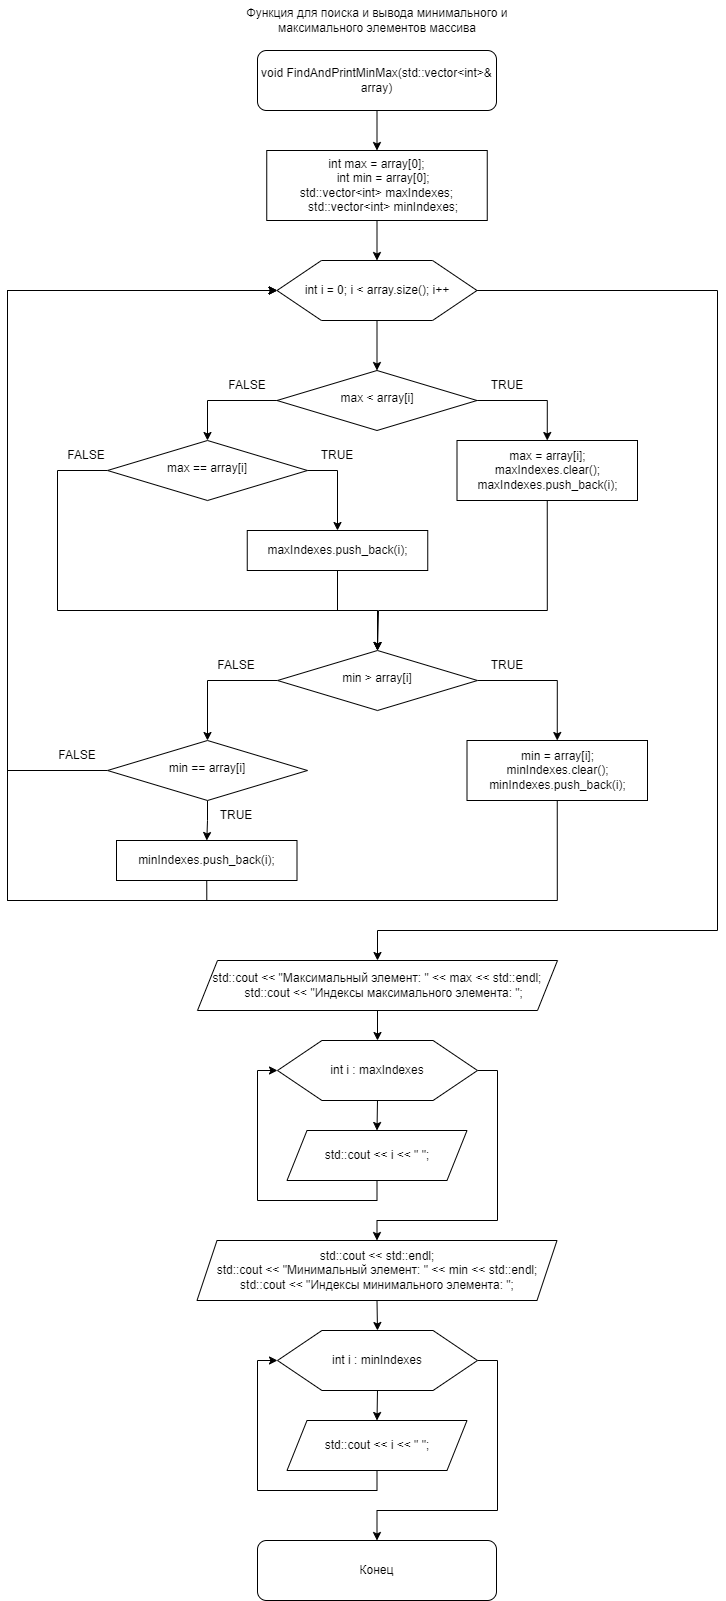

The diagram above was exported from draw.io. Its source (the exported page's mxGraphModel, read from the mxfile embedded in the PNG):
<mxGraphModel dx="1002" dy="1712" grid="1" gridSize="10" guides="1" tooltips="1" connect="1" arrows="1" fold="1" page="1" pageScale="1" pageWidth="827" pageHeight="1169" math="0" shadow="0">
  <root>
    <mxCell id="WIyWlLk6GJQsqaUBKTNV-0" />
    <mxCell id="WIyWlLk6GJQsqaUBKTNV-1" parent="WIyWlLk6GJQsqaUBKTNV-0" />
    <mxCell id="SzeLP7GP3LmY2_1hnLpb-2" style="edgeStyle=orthogonalEdgeStyle;rounded=0;orthogonalLoop=1;jettySize=auto;html=1;exitX=0.5;exitY=1;exitDx=0;exitDy=0;entryX=0.5;entryY=0;entryDx=0;entryDy=0;" parent="WIyWlLk6GJQsqaUBKTNV-1" source="SzeLP7GP3LmY2_1hnLpb-0" target="SzeLP7GP3LmY2_1hnLpb-1" edge="1">
      <mxGeometry relative="1" as="geometry" />
    </mxCell>
    <mxCell id="SzeLP7GP3LmY2_1hnLpb-0" value="void FindAndPrintMinMax(std::vector&amp;lt;int&amp;gt;&amp;amp; array)" style="rounded=1;whiteSpace=wrap;html=1;fontSize=12;glass=0;strokeWidth=1;shadow=0;" parent="WIyWlLk6GJQsqaUBKTNV-1" vertex="1">
      <mxGeometry x="310" y="20" width="239" height="60" as="geometry" />
    </mxCell>
    <mxCell id="SzeLP7GP3LmY2_1hnLpb-5" style="edgeStyle=orthogonalEdgeStyle;rounded=0;orthogonalLoop=1;jettySize=auto;html=1;exitX=0.5;exitY=1;exitDx=0;exitDy=0;entryX=0.5;entryY=0;entryDx=0;entryDy=0;" parent="WIyWlLk6GJQsqaUBKTNV-1" source="SzeLP7GP3LmY2_1hnLpb-1" target="SzeLP7GP3LmY2_1hnLpb-3" edge="1">
      <mxGeometry relative="1" as="geometry" />
    </mxCell>
    <mxCell id="SzeLP7GP3LmY2_1hnLpb-1" value="&lt;div&gt;&lt;div&gt;int max = array[0];&lt;/div&gt;&lt;div&gt;&amp;nbsp; &amp;nbsp; int min = array[0];&lt;/div&gt;&lt;/div&gt;&lt;div&gt;&lt;div&gt;std::vector&amp;lt;int&amp;gt; maxIndexes;&lt;/div&gt;&lt;div&gt;&amp;nbsp; &amp;nbsp; std::vector&amp;lt;int&amp;gt; minIndexes;&lt;/div&gt;&lt;/div&gt;" style="rounded=0;whiteSpace=wrap;html=1;" parent="WIyWlLk6GJQsqaUBKTNV-1" vertex="1">
      <mxGeometry x="319.25" y="120" width="220.5" height="70" as="geometry" />
    </mxCell>
    <mxCell id="SzeLP7GP3LmY2_1hnLpb-7" style="edgeStyle=orthogonalEdgeStyle;rounded=0;orthogonalLoop=1;jettySize=auto;html=1;exitX=0.5;exitY=1;exitDx=0;exitDy=0;entryX=0.5;entryY=0;entryDx=0;entryDy=0;" parent="WIyWlLk6GJQsqaUBKTNV-1" source="SzeLP7GP3LmY2_1hnLpb-3" target="SzeLP7GP3LmY2_1hnLpb-6" edge="1">
      <mxGeometry relative="1" as="geometry" />
    </mxCell>
    <mxCell id="SzeLP7GP3LmY2_1hnLpb-28" style="edgeStyle=orthogonalEdgeStyle;rounded=0;orthogonalLoop=1;jettySize=auto;html=1;exitX=1;exitY=0.5;exitDx=0;exitDy=0;entryX=0.5;entryY=0;entryDx=0;entryDy=0;" parent="WIyWlLk6GJQsqaUBKTNV-1" source="SzeLP7GP3LmY2_1hnLpb-3" target="SzeLP7GP3LmY2_1hnLpb-27" edge="1">
      <mxGeometry relative="1" as="geometry">
        <Array as="points">
          <mxPoint x="770" y="260" />
          <mxPoint x="770" y="900" />
          <mxPoint x="430" y="900" />
        </Array>
      </mxGeometry>
    </mxCell>
    <mxCell id="SzeLP7GP3LmY2_1hnLpb-3" value="" style="verticalLabelPosition=bottom;verticalAlign=top;html=1;shape=hexagon;perimeter=hexagonPerimeter2;arcSize=6;size=0.2222222222222222;" parent="WIyWlLk6GJQsqaUBKTNV-1" vertex="1">
      <mxGeometry x="329.5" y="230" width="200" height="60" as="geometry" />
    </mxCell>
    <mxCell id="SzeLP7GP3LmY2_1hnLpb-4" value="&lt;span style=&quot;text-wrap: nowrap;&quot;&gt;int i = 0; i &amp;lt; array.size(); i++&lt;/span&gt;" style="text;html=1;align=center;verticalAlign=middle;whiteSpace=wrap;rounded=0;" parent="WIyWlLk6GJQsqaUBKTNV-1" vertex="1">
      <mxGeometry x="349.5" y="245" width="160" height="30" as="geometry" />
    </mxCell>
    <mxCell id="SzeLP7GP3LmY2_1hnLpb-9" style="edgeStyle=orthogonalEdgeStyle;rounded=0;orthogonalLoop=1;jettySize=auto;html=1;exitX=1;exitY=0.5;exitDx=0;exitDy=0;entryX=0.5;entryY=0;entryDx=0;entryDy=0;" parent="WIyWlLk6GJQsqaUBKTNV-1" source="SzeLP7GP3LmY2_1hnLpb-6" target="SzeLP7GP3LmY2_1hnLpb-8" edge="1">
      <mxGeometry relative="1" as="geometry" />
    </mxCell>
    <mxCell id="SzeLP7GP3LmY2_1hnLpb-12" style="edgeStyle=orthogonalEdgeStyle;rounded=0;orthogonalLoop=1;jettySize=auto;html=1;exitX=0;exitY=0.5;exitDx=0;exitDy=0;entryX=0.5;entryY=0;entryDx=0;entryDy=0;" parent="WIyWlLk6GJQsqaUBKTNV-1" source="SzeLP7GP3LmY2_1hnLpb-6" target="SzeLP7GP3LmY2_1hnLpb-11" edge="1">
      <mxGeometry relative="1" as="geometry" />
    </mxCell>
    <mxCell id="SzeLP7GP3LmY2_1hnLpb-6" value="max &amp;lt; array[i]" style="rhombus;whiteSpace=wrap;html=1;shadow=0;fontFamily=Helvetica;fontSize=12;align=center;strokeWidth=1;spacing=6;spacingTop=-4;" parent="WIyWlLk6GJQsqaUBKTNV-1" vertex="1">
      <mxGeometry x="329.5" y="340" width="200" height="60" as="geometry" />
    </mxCell>
    <mxCell id="SzeLP7GP3LmY2_1hnLpb-18" style="edgeStyle=orthogonalEdgeStyle;rounded=0;orthogonalLoop=1;jettySize=auto;html=1;exitX=0.5;exitY=1;exitDx=0;exitDy=0;" parent="WIyWlLk6GJQsqaUBKTNV-1" source="SzeLP7GP3LmY2_1hnLpb-8" edge="1">
      <mxGeometry relative="1" as="geometry">
        <mxPoint x="430" y="620" as="targetPoint" />
        <Array as="points">
          <mxPoint x="600" y="580" />
          <mxPoint x="431" y="580" />
        </Array>
      </mxGeometry>
    </mxCell>
    <mxCell id="SzeLP7GP3LmY2_1hnLpb-8" value="&lt;div&gt;max = array[i];&lt;/div&gt;&lt;div&gt;maxIndexes.clear();&lt;/div&gt;&lt;div&gt;maxIndexes.push_back(i);&lt;/div&gt;" style="rounded=0;whiteSpace=wrap;html=1;" parent="WIyWlLk6GJQsqaUBKTNV-1" vertex="1">
      <mxGeometry x="509.5" y="410" width="180.5" height="60" as="geometry" />
    </mxCell>
    <mxCell id="SzeLP7GP3LmY2_1hnLpb-10" value="TRUE" style="text;html=1;align=center;verticalAlign=middle;whiteSpace=wrap;rounded=0;" parent="WIyWlLk6GJQsqaUBKTNV-1" vertex="1">
      <mxGeometry x="529.5" y="340" width="60" height="30" as="geometry" />
    </mxCell>
    <mxCell id="SzeLP7GP3LmY2_1hnLpb-52" style="edgeStyle=orthogonalEdgeStyle;rounded=0;orthogonalLoop=1;jettySize=auto;html=1;exitX=0;exitY=0.5;exitDx=0;exitDy=0;entryX=0.5;entryY=0;entryDx=0;entryDy=0;" parent="WIyWlLk6GJQsqaUBKTNV-1" source="SzeLP7GP3LmY2_1hnLpb-11" target="SzeLP7GP3LmY2_1hnLpb-16" edge="1">
      <mxGeometry relative="1" as="geometry">
        <Array as="points">
          <mxPoint x="110" y="440" />
          <mxPoint x="110" y="580" />
          <mxPoint x="430" y="580" />
        </Array>
      </mxGeometry>
    </mxCell>
    <mxCell id="SzeLP7GP3LmY2_1hnLpb-11" value="max == array[i]" style="rhombus;whiteSpace=wrap;html=1;shadow=0;fontFamily=Helvetica;fontSize=12;align=center;strokeWidth=1;spacing=6;spacingTop=-4;" parent="WIyWlLk6GJQsqaUBKTNV-1" vertex="1">
      <mxGeometry x="160" y="410" width="200" height="60" as="geometry" />
    </mxCell>
    <mxCell id="SzeLP7GP3LmY2_1hnLpb-13" value="FALSE" style="text;html=1;align=center;verticalAlign=middle;whiteSpace=wrap;rounded=0;" parent="WIyWlLk6GJQsqaUBKTNV-1" vertex="1">
      <mxGeometry x="270" y="340" width="60" height="30" as="geometry" />
    </mxCell>
    <mxCell id="SzeLP7GP3LmY2_1hnLpb-17" style="edgeStyle=orthogonalEdgeStyle;rounded=0;orthogonalLoop=1;jettySize=auto;html=1;exitX=0.5;exitY=1;exitDx=0;exitDy=0;entryX=0.5;entryY=0;entryDx=0;entryDy=0;" parent="WIyWlLk6GJQsqaUBKTNV-1" source="SzeLP7GP3LmY2_1hnLpb-14" target="SzeLP7GP3LmY2_1hnLpb-16" edge="1">
      <mxGeometry relative="1" as="geometry">
        <Array as="points">
          <mxPoint x="390" y="580" />
          <mxPoint x="430" y="580" />
        </Array>
      </mxGeometry>
    </mxCell>
    <mxCell id="SzeLP7GP3LmY2_1hnLpb-14" value="maxIndexes.push_back(i);" style="rounded=0;whiteSpace=wrap;html=1;" parent="WIyWlLk6GJQsqaUBKTNV-1" vertex="1">
      <mxGeometry x="299.75" y="500" width="180.5" height="40" as="geometry" />
    </mxCell>
    <mxCell id="SzeLP7GP3LmY2_1hnLpb-20" style="edgeStyle=orthogonalEdgeStyle;rounded=0;orthogonalLoop=1;jettySize=auto;html=1;exitX=1;exitY=0.5;exitDx=0;exitDy=0;entryX=0.5;entryY=0;entryDx=0;entryDy=0;" parent="WIyWlLk6GJQsqaUBKTNV-1" source="SzeLP7GP3LmY2_1hnLpb-16" target="SzeLP7GP3LmY2_1hnLpb-19" edge="1">
      <mxGeometry relative="1" as="geometry" />
    </mxCell>
    <mxCell id="SzeLP7GP3LmY2_1hnLpb-23" style="edgeStyle=orthogonalEdgeStyle;rounded=0;orthogonalLoop=1;jettySize=auto;html=1;exitX=0;exitY=0.5;exitDx=0;exitDy=0;entryX=0.5;entryY=0;entryDx=0;entryDy=0;" parent="WIyWlLk6GJQsqaUBKTNV-1" source="SzeLP7GP3LmY2_1hnLpb-16" target="SzeLP7GP3LmY2_1hnLpb-21" edge="1">
      <mxGeometry relative="1" as="geometry" />
    </mxCell>
    <mxCell id="SzeLP7GP3LmY2_1hnLpb-16" value="min &amp;gt; array[i]" style="rhombus;whiteSpace=wrap;html=1;shadow=0;fontFamily=Helvetica;fontSize=12;align=center;strokeWidth=1;spacing=6;spacingTop=-4;" parent="WIyWlLk6GJQsqaUBKTNV-1" vertex="1">
      <mxGeometry x="330" y="620" width="200" height="60" as="geometry" />
    </mxCell>
    <mxCell id="SzeLP7GP3LmY2_1hnLpb-26" style="edgeStyle=orthogonalEdgeStyle;rounded=0;orthogonalLoop=1;jettySize=auto;html=1;exitX=0.5;exitY=1;exitDx=0;exitDy=0;" parent="WIyWlLk6GJQsqaUBKTNV-1" source="SzeLP7GP3LmY2_1hnLpb-19" edge="1">
      <mxGeometry relative="1" as="geometry">
        <mxPoint x="330" y="260" as="targetPoint" />
        <Array as="points">
          <mxPoint x="610" y="870" />
          <mxPoint x="60" y="870" />
          <mxPoint x="60" y="260" />
        </Array>
      </mxGeometry>
    </mxCell>
    <mxCell id="SzeLP7GP3LmY2_1hnLpb-19" value="&lt;div&gt;min = array[i];&lt;/div&gt;&lt;div&gt;&lt;span style=&quot;background-color: initial;&quot;&gt;minIndexes.clear();&lt;/span&gt;&lt;/div&gt;&lt;div&gt;&lt;span style=&quot;background-color: initial;&quot;&gt;minIndexes.push_back(i);&lt;/span&gt;&lt;/div&gt;" style="rounded=0;whiteSpace=wrap;html=1;" parent="WIyWlLk6GJQsqaUBKTNV-1" vertex="1">
      <mxGeometry x="519.5" y="710" width="180.5" height="60" as="geometry" />
    </mxCell>
    <mxCell id="SzeLP7GP3LmY2_1hnLpb-24" style="edgeStyle=orthogonalEdgeStyle;rounded=0;orthogonalLoop=1;jettySize=auto;html=1;exitX=0.5;exitY=1;exitDx=0;exitDy=0;" parent="WIyWlLk6GJQsqaUBKTNV-1" source="SzeLP7GP3LmY2_1hnLpb-21" target="SzeLP7GP3LmY2_1hnLpb-22" edge="1">
      <mxGeometry relative="1" as="geometry" />
    </mxCell>
    <mxCell id="SzeLP7GP3LmY2_1hnLpb-54" style="edgeStyle=orthogonalEdgeStyle;rounded=0;orthogonalLoop=1;jettySize=auto;html=1;exitX=0;exitY=0.5;exitDx=0;exitDy=0;entryX=0;entryY=0.5;entryDx=0;entryDy=0;" parent="WIyWlLk6GJQsqaUBKTNV-1" source="SzeLP7GP3LmY2_1hnLpb-21" target="SzeLP7GP3LmY2_1hnLpb-3" edge="1">
      <mxGeometry relative="1" as="geometry">
        <Array as="points">
          <mxPoint x="60" y="740" />
          <mxPoint x="60" y="260" />
        </Array>
      </mxGeometry>
    </mxCell>
    <mxCell id="SzeLP7GP3LmY2_1hnLpb-21" value="min == array[i]" style="rhombus;whiteSpace=wrap;html=1;shadow=0;fontFamily=Helvetica;fontSize=12;align=center;strokeWidth=1;spacing=6;spacingTop=-4;" parent="WIyWlLk6GJQsqaUBKTNV-1" vertex="1">
      <mxGeometry x="160" y="710" width="200" height="60" as="geometry" />
    </mxCell>
    <mxCell id="SzeLP7GP3LmY2_1hnLpb-25" style="edgeStyle=orthogonalEdgeStyle;rounded=0;orthogonalLoop=1;jettySize=auto;html=1;exitX=0.5;exitY=1;exitDx=0;exitDy=0;entryX=0;entryY=0.5;entryDx=0;entryDy=0;" parent="WIyWlLk6GJQsqaUBKTNV-1" source="SzeLP7GP3LmY2_1hnLpb-22" target="SzeLP7GP3LmY2_1hnLpb-3" edge="1">
      <mxGeometry relative="1" as="geometry">
        <Array as="points">
          <mxPoint x="259" y="870" />
          <mxPoint x="60" y="870" />
          <mxPoint x="60" y="260" />
        </Array>
      </mxGeometry>
    </mxCell>
    <mxCell id="SzeLP7GP3LmY2_1hnLpb-22" value="minIndexes.push_back(i);" style="rounded=0;whiteSpace=wrap;html=1;" parent="WIyWlLk6GJQsqaUBKTNV-1" vertex="1">
      <mxGeometry x="169" y="810" width="180.5" height="40" as="geometry" />
    </mxCell>
    <mxCell id="SzeLP7GP3LmY2_1hnLpb-31" style="edgeStyle=orthogonalEdgeStyle;rounded=0;orthogonalLoop=1;jettySize=auto;html=1;exitX=0.5;exitY=1;exitDx=0;exitDy=0;entryX=0.5;entryY=0;entryDx=0;entryDy=0;" parent="WIyWlLk6GJQsqaUBKTNV-1" source="SzeLP7GP3LmY2_1hnLpb-27" target="SzeLP7GP3LmY2_1hnLpb-29" edge="1">
      <mxGeometry relative="1" as="geometry" />
    </mxCell>
    <mxCell id="SzeLP7GP3LmY2_1hnLpb-27" value="&lt;div&gt;std::cout &amp;lt;&amp;lt; &quot;Максимальный элемент: &quot; &amp;lt;&amp;lt; max &amp;lt;&amp;lt; std::endl;&lt;/div&gt;&lt;div&gt;&amp;nbsp; &amp;nbsp; std::cout &amp;lt;&amp;lt; &quot;Индексы максимального элемента: &quot;;&lt;/div&gt;" style="shape=parallelogram;perimeter=parallelogramPerimeter;whiteSpace=wrap;html=1;fixedSize=1;" parent="WIyWlLk6GJQsqaUBKTNV-1" vertex="1">
      <mxGeometry x="250" y="930" width="360" height="50" as="geometry" />
    </mxCell>
    <mxCell id="SzeLP7GP3LmY2_1hnLpb-33" style="edgeStyle=orthogonalEdgeStyle;rounded=0;orthogonalLoop=1;jettySize=auto;html=1;exitX=0.5;exitY=1;exitDx=0;exitDy=0;entryX=0.5;entryY=0;entryDx=0;entryDy=0;" parent="WIyWlLk6GJQsqaUBKTNV-1" source="SzeLP7GP3LmY2_1hnLpb-29" target="SzeLP7GP3LmY2_1hnLpb-32" edge="1">
      <mxGeometry relative="1" as="geometry" />
    </mxCell>
    <mxCell id="SzeLP7GP3LmY2_1hnLpb-36" style="edgeStyle=orthogonalEdgeStyle;rounded=0;orthogonalLoop=1;jettySize=auto;html=1;exitX=1;exitY=0.5;exitDx=0;exitDy=0;entryX=0.5;entryY=0;entryDx=0;entryDy=0;" parent="WIyWlLk6GJQsqaUBKTNV-1" source="SzeLP7GP3LmY2_1hnLpb-29" target="SzeLP7GP3LmY2_1hnLpb-35" edge="1">
      <mxGeometry relative="1" as="geometry">
        <Array as="points">
          <mxPoint x="550" y="1040" />
          <mxPoint x="550" y="1190" />
          <mxPoint x="430" y="1190" />
        </Array>
      </mxGeometry>
    </mxCell>
    <mxCell id="SzeLP7GP3LmY2_1hnLpb-29" value="" style="verticalLabelPosition=bottom;verticalAlign=top;html=1;shape=hexagon;perimeter=hexagonPerimeter2;arcSize=6;size=0.2222222222222222;" parent="WIyWlLk6GJQsqaUBKTNV-1" vertex="1">
      <mxGeometry x="330" y="1010" width="200" height="60" as="geometry" />
    </mxCell>
    <mxCell id="SzeLP7GP3LmY2_1hnLpb-30" value="&lt;span style=&quot;text-wrap: nowrap;&quot;&gt;int i : maxIndexes&lt;/span&gt;" style="text;html=1;align=center;verticalAlign=middle;whiteSpace=wrap;rounded=0;" parent="WIyWlLk6GJQsqaUBKTNV-1" vertex="1">
      <mxGeometry x="350" y="1025" width="160" height="30" as="geometry" />
    </mxCell>
    <mxCell id="SzeLP7GP3LmY2_1hnLpb-34" style="edgeStyle=orthogonalEdgeStyle;rounded=0;orthogonalLoop=1;jettySize=auto;html=1;exitX=0.5;exitY=1;exitDx=0;exitDy=0;entryX=0;entryY=0.5;entryDx=0;entryDy=0;" parent="WIyWlLk6GJQsqaUBKTNV-1" source="SzeLP7GP3LmY2_1hnLpb-32" target="SzeLP7GP3LmY2_1hnLpb-29" edge="1">
      <mxGeometry relative="1" as="geometry">
        <Array as="points">
          <mxPoint x="430" y="1170" />
          <mxPoint x="310" y="1170" />
          <mxPoint x="310" y="1040" />
        </Array>
      </mxGeometry>
    </mxCell>
    <mxCell id="SzeLP7GP3LmY2_1hnLpb-32" value="std::cout &amp;lt;&amp;lt; i &amp;lt;&amp;lt; &quot; &quot;;" style="shape=parallelogram;perimeter=parallelogramPerimeter;whiteSpace=wrap;html=1;fixedSize=1;" parent="WIyWlLk6GJQsqaUBKTNV-1" vertex="1">
      <mxGeometry x="339.5" y="1100" width="180" height="50" as="geometry" />
    </mxCell>
    <mxCell id="SzeLP7GP3LmY2_1hnLpb-39" style="edgeStyle=orthogonalEdgeStyle;rounded=0;orthogonalLoop=1;jettySize=auto;html=1;exitX=0.5;exitY=1;exitDx=0;exitDy=0;entryX=0.5;entryY=0;entryDx=0;entryDy=0;" parent="WIyWlLk6GJQsqaUBKTNV-1" source="SzeLP7GP3LmY2_1hnLpb-35" target="SzeLP7GP3LmY2_1hnLpb-37" edge="1">
      <mxGeometry relative="1" as="geometry" />
    </mxCell>
    <mxCell id="SzeLP7GP3LmY2_1hnLpb-35" value="&lt;div&gt;std::cout &amp;lt;&amp;lt; std::endl;&lt;/div&gt;&lt;div&gt;std::cout &amp;lt;&amp;lt; &quot;Минимальный элемент: &quot; &amp;lt;&amp;lt; min &amp;lt;&amp;lt; std::endl;&lt;/div&gt;&lt;div&gt;std::cout &amp;lt;&amp;lt; &quot;Индексы минимального элемента: &quot;;&lt;/div&gt;" style="shape=parallelogram;perimeter=parallelogramPerimeter;whiteSpace=wrap;html=1;fixedSize=1;" parent="WIyWlLk6GJQsqaUBKTNV-1" vertex="1">
      <mxGeometry x="249.5" y="1210" width="360" height="60" as="geometry" />
    </mxCell>
    <mxCell id="SzeLP7GP3LmY2_1hnLpb-41" style="edgeStyle=orthogonalEdgeStyle;rounded=0;orthogonalLoop=1;jettySize=auto;html=1;exitX=0.5;exitY=1;exitDx=0;exitDy=0;entryX=0.5;entryY=0;entryDx=0;entryDy=0;" parent="WIyWlLk6GJQsqaUBKTNV-1" source="SzeLP7GP3LmY2_1hnLpb-37" target="SzeLP7GP3LmY2_1hnLpb-40" edge="1">
      <mxGeometry relative="1" as="geometry" />
    </mxCell>
    <mxCell id="SzeLP7GP3LmY2_1hnLpb-45" style="edgeStyle=orthogonalEdgeStyle;rounded=0;orthogonalLoop=1;jettySize=auto;html=1;exitX=1;exitY=0.5;exitDx=0;exitDy=0;entryX=0.5;entryY=0;entryDx=0;entryDy=0;" parent="WIyWlLk6GJQsqaUBKTNV-1" source="SzeLP7GP3LmY2_1hnLpb-37" target="SzeLP7GP3LmY2_1hnLpb-44" edge="1">
      <mxGeometry relative="1" as="geometry">
        <Array as="points">
          <mxPoint x="550" y="1330" />
          <mxPoint x="550" y="1480" />
          <mxPoint x="430" y="1480" />
        </Array>
      </mxGeometry>
    </mxCell>
    <mxCell id="SzeLP7GP3LmY2_1hnLpb-37" value="" style="verticalLabelPosition=bottom;verticalAlign=top;html=1;shape=hexagon;perimeter=hexagonPerimeter2;arcSize=6;size=0.2222222222222222;" parent="WIyWlLk6GJQsqaUBKTNV-1" vertex="1">
      <mxGeometry x="330" y="1300" width="200" height="60" as="geometry" />
    </mxCell>
    <mxCell id="SzeLP7GP3LmY2_1hnLpb-38" value="&lt;span style=&quot;text-wrap: nowrap;&quot;&gt;int i : minIndexes&lt;/span&gt;" style="text;html=1;align=center;verticalAlign=middle;whiteSpace=wrap;rounded=0;" parent="WIyWlLk6GJQsqaUBKTNV-1" vertex="1">
      <mxGeometry x="350" y="1315" width="160" height="30" as="geometry" />
    </mxCell>
    <mxCell id="SzeLP7GP3LmY2_1hnLpb-42" style="edgeStyle=orthogonalEdgeStyle;rounded=0;orthogonalLoop=1;jettySize=auto;html=1;exitX=0.5;exitY=1;exitDx=0;exitDy=0;entryX=0;entryY=0.5;entryDx=0;entryDy=0;" parent="WIyWlLk6GJQsqaUBKTNV-1" source="SzeLP7GP3LmY2_1hnLpb-40" target="SzeLP7GP3LmY2_1hnLpb-37" edge="1">
      <mxGeometry relative="1" as="geometry">
        <Array as="points">
          <mxPoint x="430" y="1460" />
          <mxPoint x="310" y="1460" />
          <mxPoint x="310" y="1330" />
        </Array>
      </mxGeometry>
    </mxCell>
    <mxCell id="SzeLP7GP3LmY2_1hnLpb-40" value="std::cout &amp;lt;&amp;lt; i &amp;lt;&amp;lt; &quot; &quot;;" style="shape=parallelogram;perimeter=parallelogramPerimeter;whiteSpace=wrap;html=1;fixedSize=1;" parent="WIyWlLk6GJQsqaUBKTNV-1" vertex="1">
      <mxGeometry x="339.5" y="1390" width="180" height="50" as="geometry" />
    </mxCell>
    <mxCell id="SzeLP7GP3LmY2_1hnLpb-44" value="Конец" style="rounded=1;whiteSpace=wrap;html=1;fontSize=12;glass=0;strokeWidth=1;shadow=0;" parent="WIyWlLk6GJQsqaUBKTNV-1" vertex="1">
      <mxGeometry x="310" y="1510" width="239" height="60" as="geometry" />
    </mxCell>
    <mxCell id="SzeLP7GP3LmY2_1hnLpb-46" value="Функция для поиска и вывода минимального и максимального элементов массива" style="text;html=1;align=center;verticalAlign=middle;whiteSpace=wrap;rounded=0;" parent="WIyWlLk6GJQsqaUBKTNV-1" vertex="1">
      <mxGeometry x="254.5" y="-30" width="350" height="40" as="geometry" />
    </mxCell>
    <mxCell id="SzeLP7GP3LmY2_1hnLpb-47" value="TRUE" style="text;html=1;align=center;verticalAlign=middle;whiteSpace=wrap;rounded=0;" parent="WIyWlLk6GJQsqaUBKTNV-1" vertex="1">
      <mxGeometry x="530" y="620" width="60" height="30" as="geometry" />
    </mxCell>
    <mxCell id="SzeLP7GP3LmY2_1hnLpb-48" value="FALSE" style="text;html=1;align=center;verticalAlign=middle;whiteSpace=wrap;rounded=0;" parent="WIyWlLk6GJQsqaUBKTNV-1" vertex="1">
      <mxGeometry x="259.25" y="620" width="60" height="30" as="geometry" />
    </mxCell>
    <mxCell id="SzeLP7GP3LmY2_1hnLpb-49" value="TRUE" style="text;html=1;align=center;verticalAlign=middle;whiteSpace=wrap;rounded=0;" parent="WIyWlLk6GJQsqaUBKTNV-1" vertex="1">
      <mxGeometry x="259.25" y="770" width="60" height="30" as="geometry" />
    </mxCell>
    <mxCell id="SzeLP7GP3LmY2_1hnLpb-51" style="edgeStyle=orthogonalEdgeStyle;rounded=0;orthogonalLoop=1;jettySize=auto;html=1;exitX=0;exitY=1;exitDx=0;exitDy=0;entryX=0.5;entryY=0;entryDx=0;entryDy=0;" parent="WIyWlLk6GJQsqaUBKTNV-1" source="SzeLP7GP3LmY2_1hnLpb-50" target="SzeLP7GP3LmY2_1hnLpb-14" edge="1">
      <mxGeometry relative="1" as="geometry">
        <Array as="points">
          <mxPoint x="390" y="440" />
        </Array>
      </mxGeometry>
    </mxCell>
    <mxCell id="SzeLP7GP3LmY2_1hnLpb-50" value="TRUE" style="text;html=1;align=center;verticalAlign=middle;whiteSpace=wrap;rounded=0;" parent="WIyWlLk6GJQsqaUBKTNV-1" vertex="1">
      <mxGeometry x="360" y="410" width="60" height="30" as="geometry" />
    </mxCell>
    <mxCell id="SzeLP7GP3LmY2_1hnLpb-53" value="FALSE" style="text;html=1;align=center;verticalAlign=middle;whiteSpace=wrap;rounded=0;" parent="WIyWlLk6GJQsqaUBKTNV-1" vertex="1">
      <mxGeometry x="109" y="410" width="60" height="30" as="geometry" />
    </mxCell>
    <mxCell id="SzeLP7GP3LmY2_1hnLpb-55" value="FALSE" style="text;html=1;align=center;verticalAlign=middle;whiteSpace=wrap;rounded=0;" parent="WIyWlLk6GJQsqaUBKTNV-1" vertex="1">
      <mxGeometry x="100" y="710" width="60" height="30" as="geometry" />
    </mxCell>
  </root>
</mxGraphModel>